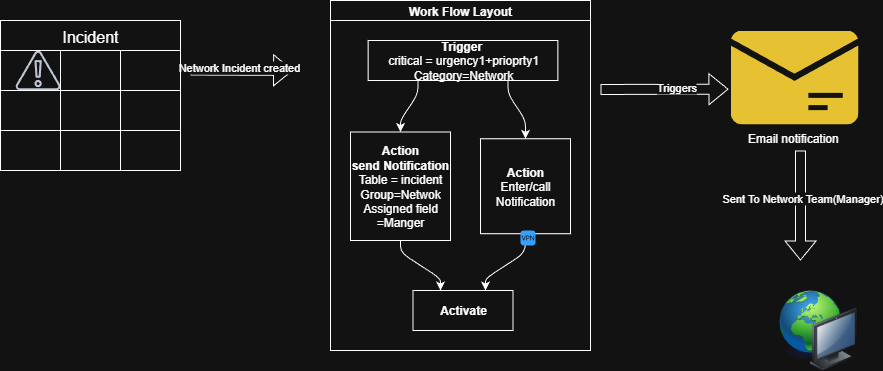

The diagram above was exported from draw.io. Its source (the exported page's mxGraphModel, read from the mxfile embedded in the PNG):
<mxGraphModel dx="1636" dy="497" grid="1" gridSize="10" guides="1" tooltips="1" connect="1" arrows="1" fold="1" page="1" pageScale="1" pageWidth="850" pageHeight="1100" math="0" shadow="0">
  <root>
    <mxCell id="0" />
    <mxCell id="1" parent="0" />
    <mxCell id="PB6cUMBe-AIEkzmCQifH-1" value="" style="sketch=0;outlineConnect=0;fontColor=#232F3E;gradientColor=none;fillColor=#232F3D;strokeColor=none;dashed=0;verticalLabelPosition=bottom;verticalAlign=top;align=center;html=1;fontSize=12;fontStyle=0;aspect=fixed;pointerEvents=1;shape=mxgraph.aws4.alert;" parent="1" vertex="1">
      <mxGeometry x="-45" y="160" width="45.22" height="40" as="geometry" />
    </mxCell>
    <mxCell id="PB6cUMBe-AIEkzmCQifH-4" value="Work Flow Layout" style="swimlane;startSize=20;horizontal=1;childLayout=flowLayout;flowOrientation=north;resizable=0;interRankCellSpacing=50;containerType=tree;fontSize=12;" parent="1" vertex="1">
      <mxGeometry x="270" y="110" width="260" height="350" as="geometry" />
    </mxCell>
    <mxCell id="PB6cUMBe-AIEkzmCQifH-5" value="&lt;b&gt;Trigger&amp;nbsp;&lt;/b&gt;&lt;div&gt;critical = urgency1+prioprty1&lt;/div&gt;&lt;div&gt;Category=Network&lt;/div&gt;" style="whiteSpace=wrap;html=1;" parent="PB6cUMBe-AIEkzmCQifH-4" vertex="1">
      <mxGeometry x="37.625" y="40" width="189.75" height="40" as="geometry" />
    </mxCell>
    <mxCell id="PB6cUMBe-AIEkzmCQifH-6" value="&lt;div&gt;&lt;b&gt;Action&lt;/b&gt;&lt;/div&gt;&lt;b&gt;send Notification&lt;/b&gt;&lt;div&gt;Table = incident&lt;/div&gt;&lt;div&gt;Group=Netwok&lt;/div&gt;&lt;div&gt;Assigned field =Manger&lt;/div&gt;" style="whiteSpace=wrap;html=1;" parent="PB6cUMBe-AIEkzmCQifH-4" vertex="1">
      <mxGeometry x="20" y="131.5" width="100" height="108.5" as="geometry" />
    </mxCell>
    <mxCell id="PB6cUMBe-AIEkzmCQifH-7" value="" style="html=1;rounded=1;curved=0;sourcePerimeterSpacing=0;targetPerimeterSpacing=0;startSize=6;endSize=6;noEdgeStyle=1;orthogonal=1;" parent="PB6cUMBe-AIEkzmCQifH-4" source="PB6cUMBe-AIEkzmCQifH-5" target="PB6cUMBe-AIEkzmCQifH-6" edge="1">
      <mxGeometry relative="1" as="geometry">
        <Array as="points">
          <mxPoint x="87.5625" y="93.5" />
          <mxPoint x="70" y="119.5" />
        </Array>
      </mxGeometry>
    </mxCell>
    <mxCell id="PB6cUMBe-AIEkzmCQifH-8" value="&lt;b&gt;Action&lt;/b&gt;&lt;div&gt;Enter/call Notification&lt;/div&gt;" style="whiteSpace=wrap;html=1;" parent="PB6cUMBe-AIEkzmCQifH-4" vertex="1">
      <mxGeometry x="150" y="138.28" width="90" height="94.94" as="geometry" />
    </mxCell>
    <mxCell id="PB6cUMBe-AIEkzmCQifH-9" value="" style="html=1;rounded=1;curved=0;sourcePerimeterSpacing=0;targetPerimeterSpacing=0;startSize=6;endSize=6;noEdgeStyle=1;orthogonal=1;" parent="PB6cUMBe-AIEkzmCQifH-4" source="PB6cUMBe-AIEkzmCQifH-5" target="PB6cUMBe-AIEkzmCQifH-8" edge="1">
      <mxGeometry relative="1" as="geometry">
        <Array as="points">
          <mxPoint x="177.4375" y="93.5" />
          <mxPoint x="195" y="119.5" />
        </Array>
      </mxGeometry>
    </mxCell>
    <mxCell id="PB6cUMBe-AIEkzmCQifH-10" value="&lt;b&gt;Activate&lt;/b&gt;" style="whiteSpace=wrap;html=1;" parent="PB6cUMBe-AIEkzmCQifH-4" vertex="1">
      <mxGeometry x="82.5" y="290" width="100" height="40" as="geometry" />
    </mxCell>
    <mxCell id="PB6cUMBe-AIEkzmCQifH-11" value="" style="html=1;rounded=1;curved=0;sourcePerimeterSpacing=0;targetPerimeterSpacing=0;startSize=6;endSize=6;noEdgeStyle=1;orthogonal=1;" parent="PB6cUMBe-AIEkzmCQifH-4" source="PB6cUMBe-AIEkzmCQifH-6" target="PB6cUMBe-AIEkzmCQifH-10" edge="1">
      <mxGeometry relative="1" as="geometry">
        <Array as="points">
          <mxPoint x="70" y="252" />
          <mxPoint x="110" y="278" />
        </Array>
      </mxGeometry>
    </mxCell>
    <mxCell id="PB6cUMBe-AIEkzmCQifH-12" value="" style="html=1;rounded=1;curved=0;sourcePerimeterSpacing=0;targetPerimeterSpacing=0;startSize=6;endSize=6;noEdgeStyle=1;orthogonal=1;" parent="PB6cUMBe-AIEkzmCQifH-4" source="PB6cUMBe-AIEkzmCQifH-8" target="PB6cUMBe-AIEkzmCQifH-10" edge="1">
      <mxGeometry relative="1" as="geometry">
        <Array as="points">
          <mxPoint x="195" y="252" />
          <mxPoint x="155" y="278" />
        </Array>
      </mxGeometry>
    </mxCell>
    <mxCell id="PB6cUMBe-AIEkzmCQifH-13" value="Email notification&amp;nbsp;&lt;div&gt;&lt;br&gt;&lt;/div&gt;" style="shape=image;html=1;verticalAlign=top;verticalLabelPosition=bottom;labelBackgroundColor=#ffffff;imageAspect=0;aspect=fixed;image=https://icons.diagrams.net/icon-cache1/Business-2681/11-1338.svg" parent="1" vertex="1">
      <mxGeometry x="670" y="140" width="128" height="94" as="geometry" />
    </mxCell>
    <mxCell id="PB6cUMBe-AIEkzmCQifH-14" value="" style="shape=flexArrow;endArrow=classic;html=1;rounded=0;entryX=-0.016;entryY=0.624;entryDx=0;entryDy=0;entryPerimeter=0;" parent="1" target="PB6cUMBe-AIEkzmCQifH-13" edge="1">
      <mxGeometry width="50" height="50" relative="1" as="geometry">
        <mxPoint x="540" y="199" as="sourcePoint" />
        <mxPoint x="640" y="199" as="targetPoint" />
      </mxGeometry>
    </mxCell>
    <mxCell id="PB6cUMBe-AIEkzmCQifH-15" value="Triggers" style="edgeLabel;html=1;align=center;verticalAlign=middle;resizable=0;points=[];" parent="PB6cUMBe-AIEkzmCQifH-14" vertex="1" connectable="0">
      <mxGeometry x="0.1867" y="2" relative="1" as="geometry">
        <mxPoint as="offset" />
      </mxGeometry>
    </mxCell>
    <mxCell id="PB6cUMBe-AIEkzmCQifH-16" value="" style="shape=flexArrow;endArrow=classic;html=1;rounded=0;" parent="1" edge="1">
      <mxGeometry width="50" height="50" relative="1" as="geometry">
        <mxPoint x="740" y="260" as="sourcePoint" />
        <mxPoint x="740" y="370" as="targetPoint" />
      </mxGeometry>
    </mxCell>
    <mxCell id="PB6cUMBe-AIEkzmCQifH-17" value="Sent To Network Team(Manager)" style="edgeLabel;html=1;align=center;verticalAlign=middle;resizable=0;points=[];" parent="PB6cUMBe-AIEkzmCQifH-16" vertex="1" connectable="0">
      <mxGeometry x="-0.1394" y="1" relative="1" as="geometry">
        <mxPoint as="offset" />
      </mxGeometry>
    </mxCell>
    <mxCell id="PB6cUMBe-AIEkzmCQifH-18" value="" style="shape=flexArrow;endArrow=classic;html=1;rounded=0;" parent="1" edge="1">
      <mxGeometry width="50" height="50" relative="1" as="geometry">
        <mxPoint x="130" y="179.5" as="sourcePoint" />
        <mxPoint x="232.55000000000018" y="179.89442307692298" as="targetPoint" />
      </mxGeometry>
    </mxCell>
    <mxCell id="PB6cUMBe-AIEkzmCQifH-19" value="Network Incident created&amp;nbsp;" style="edgeLabel;html=1;align=center;verticalAlign=middle;resizable=0;points=[];" parent="PB6cUMBe-AIEkzmCQifH-18" vertex="1" connectable="0">
      <mxGeometry x="-0.0376" y="3" relative="1" as="geometry">
        <mxPoint as="offset" />
      </mxGeometry>
    </mxCell>
    <mxCell id="PB6cUMBe-AIEkzmCQifH-20" value="Incident" style="shape=table;startSize=30;container=1;collapsible=0;childLayout=tableLayout;strokeColor=default;fontSize=16;" parent="1" vertex="1">
      <mxGeometry x="-60" y="130" width="180" height="150" as="geometry" />
    </mxCell>
    <mxCell id="PB6cUMBe-AIEkzmCQifH-21" value="" style="shape=tableRow;horizontal=0;startSize=0;swimlaneHead=0;swimlaneBody=0;strokeColor=inherit;top=0;left=0;bottom=0;right=0;collapsible=0;dropTarget=0;fillColor=none;points=[[0,0.5],[1,0.5]];portConstraint=eastwest;fontSize=16;" parent="PB6cUMBe-AIEkzmCQifH-20" vertex="1">
      <mxGeometry y="30" width="180" height="40" as="geometry" />
    </mxCell>
    <mxCell id="PB6cUMBe-AIEkzmCQifH-22" value="" style="shape=partialRectangle;html=1;whiteSpace=wrap;connectable=0;strokeColor=inherit;overflow=hidden;fillColor=none;top=0;left=0;bottom=0;right=0;pointerEvents=1;fontSize=16;" parent="PB6cUMBe-AIEkzmCQifH-21" vertex="1">
      <mxGeometry width="60" height="40" as="geometry">
        <mxRectangle width="60" height="40" as="alternateBounds" />
      </mxGeometry>
    </mxCell>
    <mxCell id="PB6cUMBe-AIEkzmCQifH-23" value="" style="shape=partialRectangle;html=1;whiteSpace=wrap;connectable=0;strokeColor=inherit;overflow=hidden;fillColor=none;top=0;left=0;bottom=0;right=0;pointerEvents=1;fontSize=16;" parent="PB6cUMBe-AIEkzmCQifH-21" vertex="1">
      <mxGeometry x="60" width="60" height="40" as="geometry">
        <mxRectangle width="60" height="40" as="alternateBounds" />
      </mxGeometry>
    </mxCell>
    <mxCell id="PB6cUMBe-AIEkzmCQifH-24" value="" style="shape=partialRectangle;html=1;whiteSpace=wrap;connectable=0;strokeColor=inherit;overflow=hidden;fillColor=none;top=0;left=0;bottom=0;right=0;pointerEvents=1;fontSize=16;" parent="PB6cUMBe-AIEkzmCQifH-21" vertex="1">
      <mxGeometry x="120" width="60" height="40" as="geometry">
        <mxRectangle width="60" height="40" as="alternateBounds" />
      </mxGeometry>
    </mxCell>
    <mxCell id="PB6cUMBe-AIEkzmCQifH-25" value="" style="shape=tableRow;horizontal=0;startSize=0;swimlaneHead=0;swimlaneBody=0;strokeColor=inherit;top=0;left=0;bottom=0;right=0;collapsible=0;dropTarget=0;fillColor=none;points=[[0,0.5],[1,0.5]];portConstraint=eastwest;fontSize=16;" parent="PB6cUMBe-AIEkzmCQifH-20" vertex="1">
      <mxGeometry y="70" width="180" height="40" as="geometry" />
    </mxCell>
    <mxCell id="PB6cUMBe-AIEkzmCQifH-26" value="" style="shape=partialRectangle;html=1;whiteSpace=wrap;connectable=0;strokeColor=inherit;overflow=hidden;fillColor=none;top=0;left=0;bottom=0;right=0;pointerEvents=1;fontSize=16;" parent="PB6cUMBe-AIEkzmCQifH-25" vertex="1">
      <mxGeometry width="60" height="40" as="geometry">
        <mxRectangle width="60" height="40" as="alternateBounds" />
      </mxGeometry>
    </mxCell>
    <mxCell id="PB6cUMBe-AIEkzmCQifH-27" value="" style="shape=partialRectangle;html=1;whiteSpace=wrap;connectable=0;strokeColor=inherit;overflow=hidden;fillColor=none;top=0;left=0;bottom=0;right=0;pointerEvents=1;fontSize=16;" parent="PB6cUMBe-AIEkzmCQifH-25" vertex="1">
      <mxGeometry x="60" width="60" height="40" as="geometry">
        <mxRectangle width="60" height="40" as="alternateBounds" />
      </mxGeometry>
    </mxCell>
    <mxCell id="PB6cUMBe-AIEkzmCQifH-28" value="" style="shape=partialRectangle;html=1;whiteSpace=wrap;connectable=0;strokeColor=inherit;overflow=hidden;fillColor=none;top=0;left=0;bottom=0;right=0;pointerEvents=1;fontSize=16;" parent="PB6cUMBe-AIEkzmCQifH-25" vertex="1">
      <mxGeometry x="120" width="60" height="40" as="geometry">
        <mxRectangle width="60" height="40" as="alternateBounds" />
      </mxGeometry>
    </mxCell>
    <mxCell id="PB6cUMBe-AIEkzmCQifH-29" value="" style="shape=tableRow;horizontal=0;startSize=0;swimlaneHead=0;swimlaneBody=0;strokeColor=inherit;top=0;left=0;bottom=0;right=0;collapsible=0;dropTarget=0;fillColor=none;points=[[0,0.5],[1,0.5]];portConstraint=eastwest;fontSize=16;" parent="PB6cUMBe-AIEkzmCQifH-20" vertex="1">
      <mxGeometry y="110" width="180" height="40" as="geometry" />
    </mxCell>
    <mxCell id="PB6cUMBe-AIEkzmCQifH-30" value="" style="shape=partialRectangle;html=1;whiteSpace=wrap;connectable=0;strokeColor=inherit;overflow=hidden;fillColor=none;top=0;left=0;bottom=0;right=0;pointerEvents=1;fontSize=16;" parent="PB6cUMBe-AIEkzmCQifH-29" vertex="1">
      <mxGeometry width="60" height="40" as="geometry">
        <mxRectangle width="60" height="40" as="alternateBounds" />
      </mxGeometry>
    </mxCell>
    <mxCell id="PB6cUMBe-AIEkzmCQifH-31" value="" style="shape=partialRectangle;html=1;whiteSpace=wrap;connectable=0;strokeColor=inherit;overflow=hidden;fillColor=none;top=0;left=0;bottom=0;right=0;pointerEvents=1;fontSize=16;" parent="PB6cUMBe-AIEkzmCQifH-29" vertex="1">
      <mxGeometry x="60" width="60" height="40" as="geometry">
        <mxRectangle width="60" height="40" as="alternateBounds" />
      </mxGeometry>
    </mxCell>
    <mxCell id="PB6cUMBe-AIEkzmCQifH-32" value="" style="shape=partialRectangle;html=1;whiteSpace=wrap;connectable=0;strokeColor=inherit;overflow=hidden;fillColor=none;top=0;left=0;bottom=0;right=0;pointerEvents=1;fontSize=16;" parent="PB6cUMBe-AIEkzmCQifH-29" vertex="1">
      <mxGeometry x="120" width="60" height="40" as="geometry">
        <mxRectangle width="60" height="40" as="alternateBounds" />
      </mxGeometry>
    </mxCell>
    <mxCell id="PB6cUMBe-AIEkzmCQifH-34" value="" style="html=1;strokeWidth=1;shadow=0;dashed=0;shape=mxgraph.ios7.misc.vpn;fillColor=#007AFF;strokeColor=none;buttonText=;strokeColor2=#222222;fontColor=#222222;fontSize=8;verticalLabelPosition=bottom;verticalAlign=top;align=center;sketch=0;" parent="1" vertex="1">
      <mxGeometry x="460" y="340" width="15" height="15" as="geometry" />
    </mxCell>
    <mxCell id="PB6cUMBe-AIEkzmCQifH-35" value="" style="image;html=1;image=img/lib/clip_art/computers/Network_128x128.png" parent="1" vertex="1">
      <mxGeometry x="718" y="400" width="80" height="80" as="geometry" />
    </mxCell>
  </root>
</mxGraphModel>